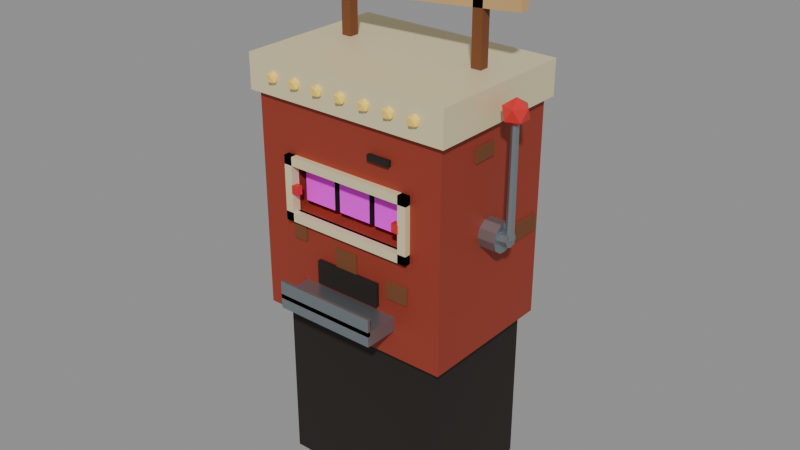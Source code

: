 # Source: SlotMachine.blend  (saved by Blender 5.3.31; exported with 4.5.12 LTS)
import bpy
from mathutils import Matrix  # noqa: F401  (used for matrix-valued properties, if any)

bpy.ops.wm.read_factory_settings(use_empty=True)
scene = bpy.context.scene
scene.name = 'Scene'

# ---- images (referenced by path relative to the original .blend; pixels are not part of the script)
import os
ASSET_DIR = os.environ.get("B2B_ASSET_DIR", "")  # directory of the original .blend (textures are referenced by path, not embedded)
HERE = os.path.dirname(os.path.abspath(__file__))  # packed textures are extracted next to this script under _unpacked/

def load_image(name, relpath, width, height, colorspace="sRGB"):
    """Load a texture the original file referenced (path relative to the .blend, or extracted next to this script)."""
    p = next((c for c in (os.path.join(HERE, relpath), os.path.join(ASSET_DIR, relpath)) if relpath and os.path.exists(c)), "")
    if p:
        img = bpy.data.images.load(p, check_existing=True)
        img.name = name
    else:  # same state as the original file: an image datablock whose file is absent (Cycles renders it pink)
        img = bpy.data.images.new(name, width, height)
        img.source = "FILE"
        img.filepath = "//" + (relpath or name)
    img.colorspace_settings.name = colorspace
    return img
img_slotreel_atlas_png = load_image('SlotReel_Atlas.png', 'SlotReel_Atlas.png', 1024, 1024, 'sRGB')

# ---- materials (node trees are filled in below, after node groups)
mat_slot_dark = bpy.data.materials.new('Slot_Dark')
mat_slot_dark.diffuse_color = (0.02416, 0.01764, 0.01444, 1.0)
mat_slot_body = bpy.data.materials.new('Slot_Body')
mat_slot_body.diffuse_color = (0.3663, 0.05127, 0.02843, 1.0)
mat_slot_trim = bpy.data.materials.new('Slot_Trim')
mat_slot_trim.diffuse_color = (0.8148, 0.7231, 0.4342, 1.0)
mat_slot_knob = bpy.data.materials.new('Slot_Knob')
mat_slot_knob.diffuse_color = (0.6939, 0.02732, 0.02732, 1.0)
mat_slot_bulb = bpy.data.materials.new('Slot_Bulb')
mat_slot_bulb.diffuse_color = (1.0, 0.6939, 0.1329, 1.0)
mat_slot_metal = bpy.data.materials.new('Slot_Metal')
mat_slot_metal.diffuse_color = (0.3231, 0.3663, 0.3916, 1.0)
mat_slot_rust = bpy.data.materials.new('Slot_Rust')
mat_slot_rust.diffuse_color = (0.1946, 0.06848, 0.02315, 1.0)
mat_slot_sign = bpy.data.materials.new('Slot_Sign')
mat_slot_sign.diffuse_color = (0.5841, 0.3613, 0.147, 1.0)
mat_slot_reel = bpy.data.materials.new('Slot_Reel')
mat_slot_reel.diffuse_color = (0.95, 0.91, 0.8, 1.0)

# ---- material node trees
mat_slot_dark.use_nodes = True; mat_slot_dark.node_tree.nodes.clear()
_N = mat_slot_dark.node_tree.nodes; _L = mat_slot_dark.node_tree.links
n0 = _N.new('ShaderNodeBsdfPrincipled'); n0.name = 'Principled BSDF'; n0.location = (-200, 100)
n0.inputs[0].default_value = (0.02416, 0.01764, 0.01444, 1.0)
n0.inputs[1].default_value = 0.3
n0.inputs[2].default_value = 0.7
n0.inputs[10].default_value = 0.005
n1 = _N.new('ShaderNodeOutputMaterial'); n1.name = 'Material Output'; n1.location = (200, 100)
_L.new(n0.outputs[0], n1.inputs[0])
n1.is_active_output = True
mat_slot_body.use_nodes = True; mat_slot_body.node_tree.nodes.clear()
_N = mat_slot_body.node_tree.nodes; _L = mat_slot_body.node_tree.links
n0 = _N.new('ShaderNodeBsdfPrincipled'); n0.name = 'Principled BSDF'; n0.location = (-200, 100)
n0.inputs[0].default_value = (0.3663, 0.05127, 0.02843, 1.0)
n0.inputs[1].default_value = 0.3
n0.inputs[2].default_value = 0.6
n0.inputs[10].default_value = 0.005
n1 = _N.new('ShaderNodeOutputMaterial'); n1.name = 'Material Output'; n1.location = (200, 100)
_L.new(n0.outputs[0], n1.inputs[0])
n1.is_active_output = True
mat_slot_trim.use_nodes = True; mat_slot_trim.node_tree.nodes.clear()
_N = mat_slot_trim.node_tree.nodes; _L = mat_slot_trim.node_tree.links
n0 = _N.new('ShaderNodeBsdfPrincipled'); n0.name = 'Principled BSDF'; n0.location = (-200, 100)
n0.inputs[0].default_value = (0.8148, 0.7231, 0.4342, 1.0)
n0.inputs[1].default_value = 0.2
n0.inputs[10].default_value = 0.005
n1 = _N.new('ShaderNodeOutputMaterial'); n1.name = 'Material Output'; n1.location = (200, 100)
_L.new(n0.outputs[0], n1.inputs[0])
n1.is_active_output = True
mat_slot_knob.use_nodes = True; mat_slot_knob.node_tree.nodes.clear()
_N = mat_slot_knob.node_tree.nodes; _L = mat_slot_knob.node_tree.links
n0 = _N.new('ShaderNodeBsdfPrincipled'); n0.name = 'Principled BSDF'; n0.location = (-200, 100)
n0.inputs[0].default_value = (0.6939, 0.02732, 0.02732, 1.0)
n0.inputs[1].default_value = 0.1
n0.inputs[2].default_value = 0.35
n0.inputs[10].default_value = 0.005
n1 = _N.new('ShaderNodeOutputMaterial'); n1.name = 'Material Output'; n1.location = (200, 100)
_L.new(n0.outputs[0], n1.inputs[0])
n1.is_active_output = True
mat_slot_bulb.use_nodes = True; mat_slot_bulb.node_tree.nodes.clear()
_N = mat_slot_bulb.node_tree.nodes; _L = mat_slot_bulb.node_tree.links
n0 = _N.new('ShaderNodeBsdfPrincipled'); n0.name = 'Principled BSDF'; n0.location = (-200, 100)
n0.inputs[0].default_value = (1.0, 0.6939, 0.1329, 1.0)
n0.inputs[2].default_value = 0.3
n0.inputs[10].default_value = 0.005
n1 = _N.new('ShaderNodeOutputMaterial'); n1.name = 'Material Output'; n1.location = (200, 100)
_L.new(n0.outputs[0], n1.inputs[0])
n1.is_active_output = True
mat_slot_metal.use_nodes = True; mat_slot_metal.node_tree.nodes.clear()
_N = mat_slot_metal.node_tree.nodes; _L = mat_slot_metal.node_tree.links
n0 = _N.new('ShaderNodeBsdfPrincipled'); n0.name = 'Principled BSDF'; n0.location = (-200, 100)
n0.inputs[0].default_value = (0.3231, 0.3663, 0.3916, 1.0)
n0.inputs[1].default_value = 0.8
n0.inputs[2].default_value = 0.35
n0.inputs[10].default_value = 0.005
n1 = _N.new('ShaderNodeOutputMaterial'); n1.name = 'Material Output'; n1.location = (200, 100)
_L.new(n0.outputs[0], n1.inputs[0])
n1.is_active_output = True
mat_slot_rust.use_nodes = True; mat_slot_rust.node_tree.nodes.clear()
_N = mat_slot_rust.node_tree.nodes; _L = mat_slot_rust.node_tree.links
n0 = _N.new('ShaderNodeBsdfPrincipled'); n0.name = 'Principled BSDF'; n0.location = (-200, 100)
n0.inputs[0].default_value = (0.1946, 0.06848, 0.02315, 1.0)
n0.inputs[1].default_value = 0.2
n0.inputs[2].default_value = 0.9
n0.inputs[10].default_value = 0.005
n1 = _N.new('ShaderNodeOutputMaterial'); n1.name = 'Material Output'; n1.location = (200, 100)
_L.new(n0.outputs[0], n1.inputs[0])
n1.is_active_output = True
mat_slot_sign.use_nodes = True; mat_slot_sign.node_tree.nodes.clear()
_N = mat_slot_sign.node_tree.nodes; _L = mat_slot_sign.node_tree.links
n0 = _N.new('ShaderNodeBsdfPrincipled'); n0.name = 'Principled BSDF'; n0.location = (-200, 100)
n0.inputs[0].default_value = (0.5841, 0.3613, 0.147, 1.0)
n0.inputs[2].default_value = 0.85
n0.inputs[10].default_value = 0.005
n1 = _N.new('ShaderNodeOutputMaterial'); n1.name = 'Material Output'; n1.location = (200, 100)
_L.new(n0.outputs[0], n1.inputs[0])
n1.is_active_output = True
mat_slot_reel.use_nodes = True; mat_slot_reel.node_tree.nodes.clear()
_N = mat_slot_reel.node_tree.nodes; _L = mat_slot_reel.node_tree.links
n0 = _N.new('ShaderNodeBsdfPrincipled'); n0.name = 'Principled BSDF'; n0.location = (-200, 100)
n0.inputs[10].default_value = 0.005
n1 = _N.new('ShaderNodeOutputMaterial'); n1.name = 'Material Output'; n1.location = (200, 100)
n2 = _N.new('ShaderNodeTexImage'); n2.name = 'Image Texture'; n2.location = (0, 0)
n2.image = img_slotreel_atlas_png
n2.interpolation = 'Closest'
_L.new(n0.outputs[0], n1.inputs[0])
_L.new(n2.outputs[0], n0.inputs[0])
n1.is_active_output = True

# ---- meshes
me_slotmachine = bpy.data.meshes.new('SlotMachine')
me_slotmachine.from_pydata([(-0.3, -0.21, 0.0), (-0.3, -0.21, 0.6), (-0.3, 0.25, 0.0), (-0.3, 0.25, 0.6), (0.3, -0.21, 0.0), (0.3, -0.21, 0.6), (0.3, 0.25, 0.0), (0.3, 0.25, 0.6), (-0.35, -0.25, 0.6), (-0.35, -0.25, 0.98), (-0.35, 0.25, 0.6), (-0.35, 0.25, 0.98), (0.35, -0.25, 0.6), (0.35, -0.25, 0.98), (0.35, 0.25, 0.6), (0.35, 0.25, 0.98), (-0.35, -0.25, 1.14), (-0.35, -0.25, 1.35), (-0.35, 0.25, 1.14), (-0.35, 0.25, 1.35), (0.35, -0.25, 1.14), (0.35, -0.25, 1.35), (0.35, 0.25, 1.14), (0.35, 0.25, 1.35), (-0.22, -0.25, 0.98), (-0.22, -0.25, 1.14), (-0.22, 0.25, 0.98), (-0.22, 0.25, 1.14), (0.22, -0.25, 0.98), (0.22, -0.25, 1.14), (0.22, 0.25, 0.98), (0.22, 0.25, 1.14), (-0.22, -0.03, 0.98), (-0.22, -0.03, 1.14), (0.22, -0.03, 0.98), (0.22, -0.03, 1.14), (-0.24, -0.271, 0.95), (-0.24, -0.271, 0.98), (-0.24, -0.241, 0.95), (-0.24, -0.241, 0.98), (0.24, -0.271, 0.95), (0.24, -0.271, 0.98), (0.24, -0.241, 0.95), (0.24, -0.241, 0.98), (-0.24, -0.271, 1.14), (-0.24, -0.271, 1.17), (-0.24, -0.241, 1.14), (-0.24, -0.241, 1.17), (0.24, -0.271, 1.14), (0.24, -0.271, 1.17), (0.24, -0.241, 1.14), (0.24, -0.241, 1.17), (-0.21, -0.271, 0.95), (-0.21, -0.271, 1.17), (-0.21, -0.241, 0.95), (-0.21, -0.241, 1.17), (-0.2125, -0.272, 1.045), (-0.2125, -0.272, 1.075), (-0.2125, -0.252, 1.045), (-0.2125, -0.252, 1.075), (-0.1875, -0.272, 1.045), (-0.1875, -0.272, 1.075), (-0.1875, -0.252, 1.045), (-0.1875, -0.252, 1.075), (0.21, -0.271, 0.95), (0.21, -0.271, 1.17), (0.21, -0.241, 0.95), (0.21, -0.241, 1.17), (0.1875, -0.272, 1.045), (0.1875, -0.272, 1.075), (0.1875, -0.252, 1.045), (0.1875, -0.252, 1.075), (0.2125, -0.272, 1.045), (0.2125, -0.272, 1.075), (0.2125, -0.252, 1.045), (0.2125, -0.252, 1.075), (-0.37, -0.27, 1.35), (-0.37, -0.27, 1.47), (-0.37, 0.27, 1.35), (-0.37, 0.27, 1.47), (0.37, -0.27, 1.35), (0.37, -0.27, 1.47), (0.37, 0.27, 1.35), (0.37, 0.27, 1.47), (-0.27, -0.27, 1.388), (-0.2541, -0.2816, 1.4), (-0.2761, -0.2887, 1.4), (-0.2897, -0.27, 1.4), (-0.2761, -0.2513, 1.4), (-0.2541, -0.2584, 1.4), (-0.2639, -0.2887, 1.42), (-0.2859, -0.2816, 1.42), (-0.2859, -0.2584, 1.42), (-0.2639, -0.2513, 1.42), (-0.2503, -0.27, 1.42), (-0.27, -0.27, 1.432), (-0.18, -0.27, 1.388), (-0.1641, -0.2816, 1.4), (-0.1861, -0.2887, 1.4), (-0.1997, -0.27, 1.4), (-0.1861, -0.2513, 1.4), (-0.1641, -0.2584, 1.4), (-0.1739, -0.2887, 1.42), (-0.1959, -0.2816, 1.42), (-0.1959, -0.2584, 1.42), (-0.1739, -0.2513, 1.42), (-0.1603, -0.27, 1.42), (-0.18, -0.27, 1.432), (-0.09, -0.27, 1.388), (-0.07408, -0.2816, 1.4), (-0.09608, -0.2887, 1.4), (-0.1097, -0.27, 1.4), (-0.09608, -0.2513, 1.4), (-0.07408, -0.2584, 1.4), (-0.08392, -0.2887, 1.42), (-0.1059, -0.2816, 1.42), (-0.1059, -0.2584, 1.42), (-0.08392, -0.2513, 1.42), (-0.07032, -0.27, 1.42), (-0.09, -0.27, 1.432), (0.0, -0.27, 1.388), (0.01592, -0.2816, 1.4), (-0.00608, -0.2887, 1.4), (-0.01968, -0.27, 1.4), (-0.00608, -0.2513, 1.4), (0.01592, -0.2584, 1.4), (0.00608, -0.2887, 1.42), (-0.01592, -0.2816, 1.42), (-0.01592, -0.2584, 1.42), (0.00608, -0.2513, 1.42), (0.01968, -0.27, 1.42), (0.0, -0.27, 1.432), (0.09, -0.27, 1.388), (0.1059, -0.2816, 1.4), (0.08392, -0.2887, 1.4), (0.07032, -0.27, 1.4), (0.08392, -0.2513, 1.4), (0.1059, -0.2584, 1.4), (0.09608, -0.2887, 1.42), (0.07408, -0.2816, 1.42), (0.07408, -0.2584, 1.42), (0.09608, -0.2513, 1.42), (0.1097, -0.27, 1.42), (0.09, -0.27, 1.432), (0.18, -0.27, 1.388), (0.1959, -0.2816, 1.4), (0.1739, -0.2887, 1.4), (0.1603, -0.27, 1.4), (0.1739, -0.2513, 1.4), (0.1959, -0.2584, 1.4), (0.1861, -0.2887, 1.42), (0.1641, -0.2816, 1.42), (0.1641, -0.2584, 1.42), (0.1861, -0.2513, 1.42), (0.1997, -0.27, 1.42), (0.18, -0.27, 1.432), (0.27, -0.27, 1.388), (0.2859, -0.2816, 1.4), (0.2639, -0.2887, 1.4), (0.2503, -0.27, 1.4), (0.2639, -0.2513, 1.4), (0.2859, -0.2584, 1.4), (0.2761, -0.2887, 1.42), (0.2541, -0.2816, 1.42), (0.2541, -0.2584, 1.42), (0.2761, -0.2513, 1.42), (0.2897, -0.27, 1.42), (0.27, -0.27, 1.432), (0.09, -0.264, 1.24), (0.09, -0.264, 1.26), (0.09, -0.244, 1.24), (0.09, -0.244, 1.26), (0.17, -0.264, 1.24), (0.17, -0.264, 1.26), (0.17, -0.244, 1.24), (0.17, -0.244, 1.26), (-0.18, -0.37, 0.695), (-0.18, -0.37, 0.745), (-0.18, -0.25, 0.695), (-0.18, -0.25, 0.745), (0.18, -0.37, 0.695), (0.18, -0.37, 0.745), (0.18, -0.25, 0.695), (0.18, -0.25, 0.745), (-0.18, -0.37, 0.73), (-0.18, -0.37, 0.79), (-0.18, -0.36, 0.73), (-0.18, -0.36, 0.79), (0.18, -0.37, 0.73), (0.18, -0.37, 0.79), (0.18, -0.36, 0.73), (0.18, -0.36, 0.79), (-0.12, -0.264, 0.76), (-0.12, -0.264, 0.84), (-0.12, -0.244, 0.76), (-0.12, -0.244, 0.84), (0.12, -0.264, 0.76), (0.12, -0.264, 0.84), (0.12, -0.244, 0.76), (0.12, -0.244, 0.84), (0.1526, -0.255, 0.8024), (0.1526, -0.255, 0.8633), (0.1526, -0.249, 0.8024), (0.1526, -0.249, 0.8633), (0.2319, -0.255, 0.8024), (0.2319, -0.255, 0.8633), (0.2319, -0.249, 0.8024), (0.2319, -0.249, 0.8633), (-0.355, -0.1589, 0.9455), (-0.355, -0.1589, 1.011), (-0.355, -0.0523, 0.9455), (-0.355, -0.0523, 1.011), (-0.349, -0.1589, 0.9455), (-0.349, -0.1589, 1.011), (-0.349, -0.0523, 0.9455), (-0.349, -0.0523, 1.011), (-0.2243, -0.255, 0.885), (-0.2243, -0.255, 0.9716), (-0.2243, -0.249, 0.885), (-0.2243, -0.249, 0.9716), (-0.1733, -0.255, 0.885), (-0.1733, -0.255, 0.9716), (-0.1733, -0.249, 0.885), (-0.1733, -0.249, 0.9716), (0.349, 0.1307, 0.907), (0.349, 0.1307, 0.9674), (0.349, 0.2347, 0.907), (0.349, 0.2347, 0.9674), (0.355, 0.1307, 0.907), (0.355, 0.1307, 0.9674), (0.355, 0.2347, 0.907), (0.355, 0.2347, 0.9674), (0.349, -0.09504, 1.246), (0.349, -0.09504, 1.292), (0.349, -0.01021, 1.246), (0.349, -0.01021, 1.292), (0.355, -0.09504, 1.246), (0.355, -0.09504, 1.292), (0.355, -0.01021, 1.246), (0.355, -0.01021, 1.292), (-0.04943, -0.255, 0.8391), (-0.04943, -0.255, 0.9067), (-0.04943, -0.249, 0.8391), (-0.04943, -0.249, 0.9067), (0.03229, -0.255, 0.8391), (0.03229, -0.255, 0.9067), (0.03229, -0.249, 0.8391), (0.03229, -0.249, 0.9067), (-0.2675, 0.0325, 1.75), (-0.2675, 0.0325, 1.45), (0.35, 0.03, 1.0), (0.41, 0.03, 1.0), (0.35, 0.02045, 0.9706), (0.41, 0.02045, 0.9706), (0.35, -0.004549, 0.9524), (0.41, -0.004549, 0.9524), (0.35, -0.03545, 0.9524), (0.41, -0.03545, 0.9524), (0.35, -0.06045, 0.9706), (0.41, -0.06045, 0.9706), (0.35, -0.07, 1.0), (0.41, -0.07, 1.0), (0.35, -0.06045, 1.029), (0.41, -0.06045, 1.029), (0.35, -0.03545, 1.048), (0.41, -0.03545, 1.048), (0.35, -0.004549, 1.048), (0.41, -0.004549, 1.048), (0.35, 0.02045, 1.029), (0.41, 0.02045, 1.029), (-0.2675, 0.0675, 1.45), (-0.2675, 0.0675, 1.75), (-0.2325, 0.0325, 1.45), (-0.2325, 0.0325, 1.75), (-0.2325, 0.0675, 1.45), (-0.2325, 0.0675, 1.75), (0.2325, 0.0325, 1.45), (0.2325, 0.0325, 1.75), (0.2325, 0.0675, 1.45), (0.2325, 0.0675, 1.75), (0.2675, 0.0325, 1.45), (0.2675, 0.0325, 1.75), (0.2675, 0.0675, 1.45), (0.2675, 0.0675, 1.75), (-0.3798, 0.0325, 1.596), (-0.3972, 0.0325, 1.796), (-0.3798, 0.0675, 1.596), (-0.3972, 0.0675, 1.796), (0.3972, 0.0325, 1.664), (0.3798, 0.0325, 1.864), (0.3972, 0.0675, 1.664), (0.3798, 0.0675, 1.864)], [], [(0, 1, 3, 2), (2, 3, 7, 6), (6, 7, 5, 4), (4, 5, 1, 0), (2, 6, 4, 0), (7, 3, 1, 5), (8, 9, 11, 10), (10, 11, 15, 14), (14, 15, 13, 12), (12, 13, 9, 8), (10, 14, 12, 8), (15, 11, 9, 13), (16, 17, 19, 18), (18, 19, 23, 22), (22, 23, 21, 20), (20, 21, 17, 16), (18, 22, 20, 16), (23, 19, 17, 21), (9, 16, 18, 11), (11, 18, 27, 26), (26, 27, 25, 24), (24, 25, 16, 9), (11, 26, 24, 9), (27, 18, 16, 25), (28, 29, 31, 30), (30, 31, 22, 15), (15, 22, 20, 13), (13, 20, 29, 28), (30, 15, 13, 28), (22, 31, 29, 20), (32, 33, 27, 26), (26, 27, 31, 30), (30, 31, 35, 34), (34, 35, 33, 32), (26, 30, 34, 32), (31, 27, 33, 35), (36, 37, 39, 38), (38, 39, 43, 42), (42, 43, 41, 40), (40, 41, 37, 36), (38, 42, 40, 36), (43, 39, 37, 41), (44, 45, 47, 46), (46, 47, 51, 50), (50, 51, 49, 48), (48, 49, 45, 44), (46, 50, 48, 44), (51, 47, 45, 49), (36, 45, 47, 38), (38, 47, 55, 54), (54, 55, 53, 52), (52, 53, 45, 36), (38, 54, 52, 36), (55, 47, 45, 53), (56, 57, 59, 58), (58, 59, 63, 62), (62, 63, 61, 60), (60, 61, 57, 56), (58, 62, 60, 56), (63, 59, 57, 61), (64, 65, 67, 66), (66, 67, 51, 42), (42, 51, 49, 40), (40, 49, 65, 64), (66, 42, 40, 64), (51, 67, 65, 49), (68, 69, 71, 70), (70, 71, 75, 74), (74, 75, 73, 72), (72, 73, 69, 68), (70, 74, 72, 68), (75, 71, 69, 73), (76, 77, 79, 78), (78, 79, 83, 82), (82, 83, 81, 80), (80, 81, 77, 76), (78, 82, 80, 76), (83, 79, 77, 81), (84, 85, 86), (85, 84, 89), (84, 86, 87), (84, 87, 88), (84, 88, 89), (85, 89, 94), (86, 85, 90), (87, 86, 91), (88, 87, 92), (89, 88, 93), (85, 94, 90), (86, 90, 91), (87, 91, 92), (88, 92, 93), (89, 93, 94), (90, 94, 95), (91, 90, 95), (92, 91, 95), (93, 92, 95), (94, 93, 95), (96, 97, 98), (97, 96, 101), (96, 98, 99), (96, 99, 100), (96, 100, 101), (97, 101, 106), (98, 97, 102), (99, 98, 103), (100, 99, 104), (101, 100, 105), (97, 106, 102), (98, 102, 103), (99, 103, 104), (100, 104, 105), (101, 105, 106), (102, 106, 107), (103, 102, 107), (104, 103, 107), (105, 104, 107), (106, 105, 107), (108, 109, 110), (109, 108, 113), (108, 110, 111), (108, 111, 112), (108, 112, 113), (109, 113, 118), (110, 109, 114), (111, 110, 115), (112, 111, 116), (113, 112, 117), (109, 118, 114), (110, 114, 115), (111, 115, 116), (112, 116, 117), (113, 117, 118), (114, 118, 119), (115, 114, 119), (116, 115, 119), (117, 116, 119), (118, 117, 119), (120, 121, 122), (121, 120, 125), (120, 122, 123), (120, 123, 124), (120, 124, 125), (121, 125, 130), (122, 121, 126), (123, 122, 127), (124, 123, 128), (125, 124, 129), (121, 130, 126), (122, 126, 127), (123, 127, 128), (124, 128, 129), (125, 129, 130), (126, 130, 131), (127, 126, 131), (128, 127, 131), (129, 128, 131), (130, 129, 131), (132, 133, 134), (133, 132, 137), (132, 134, 135), (132, 135, 136), (132, 136, 137), (133, 137, 142), (134, 133, 138), (135, 134, 139), (136, 135, 140), (137, 136, 141), (133, 142, 138), (134, 138, 139), (135, 139, 140), (136, 140, 141), (137, 141, 142), (138, 142, 143), (139, 138, 143), (140, 139, 143), (141, 140, 143), (142, 141, 143), (144, 145, 146), (145, 144, 149), (144, 146, 147), (144, 147, 148), (144, 148, 149), (145, 149, 154), (146, 145, 150), (147, 146, 151), (148, 147, 152), (149, 148, 153), (145, 154, 150), (146, 150, 151), (147, 151, 152), (148, 152, 153), (149, 153, 154), (150, 154, 155), (151, 150, 155), (152, 151, 155), (153, 152, 155), (154, 153, 155), (156, 157, 158), (157, 156, 161), (156, 158, 159), (156, 159, 160), (156, 160, 161), (157, 161, 166), (158, 157, 162), (159, 158, 163), (160, 159, 164), (161, 160, 165), (157, 166, 162), (158, 162, 163), (159, 163, 164), (160, 164, 165), (161, 165, 166), (162, 166, 167), (163, 162, 167), (164, 163, 167), (165, 164, 167), (166, 165, 167), (168, 169, 171, 170), (170, 171, 175, 174), (174, 175, 173, 172), (172, 173, 169, 168), (170, 174, 172, 168), (175, 171, 169, 173), (176, 177, 179, 178), (178, 179, 183, 182), (182, 183, 181, 180), (180, 181, 177, 176), (178, 182, 180, 176), (183, 179, 177, 181), (184, 185, 187, 186), (186, 187, 191, 190), (190, 191, 189, 188), (188, 189, 185, 184), (186, 190, 188, 184), (191, 187, 185, 189), (192, 193, 195, 194), (194, 195, 199, 198), (198, 199, 197, 196), (196, 197, 193, 192), (194, 198, 196, 192), (199, 195, 193, 197), (200, 201, 203, 202), (202, 203, 207, 206), (206, 207, 205, 204), (204, 205, 201, 200), (202, 206, 204, 200), (207, 203, 201, 205), (208, 209, 211, 210), (210, 211, 215, 214), (214, 215, 213, 212), (212, 213, 209, 208), (210, 214, 212, 208), (215, 211, 209, 213), (216, 217, 219, 218), (218, 219, 223, 222), (222, 223, 221, 220), (220, 221, 217, 216), (218, 222, 220, 216), (223, 219, 217, 221), (224, 225, 227, 226), (226, 227, 231, 230), (230, 231, 229, 228), (228, 229, 225, 224), (226, 230, 228, 224), (231, 227, 225, 229), (232, 233, 235, 234), (234, 235, 239, 238), (238, 239, 237, 236), (236, 237, 233, 232), (234, 238, 236, 232), (239, 235, 233, 237), (240, 241, 243, 242), (242, 243, 247, 246), (246, 247, 245, 244), (244, 245, 241, 240), (242, 246, 244, 240), (247, 243, 241, 245), (291, 287, 285, 289), (282, 283, 281, 280), (250, 251, 253, 252), (278, 279, 283, 282), (252, 253, 255, 254), (288, 289, 285, 284), (276, 277, 279, 278), (254, 255, 257, 256), (290, 291, 289, 288), (275, 271, 248, 273), (256, 257, 259, 258), (286, 287, 291, 290), (270, 274, 272, 249), (258, 259, 261, 260), (284, 285, 287, 286), (272, 273, 248, 249), (260, 261, 263, 262), (283, 279, 277, 281), (274, 275, 273, 272), (262, 263, 265, 264), (278, 282, 280, 276), (270, 271, 275, 274), (264, 265, 267, 266), (253, 251, 269, 267, 265, 263, 261, 259, 257, 255), (249, 248, 271, 270), (266, 267, 269, 268), (286, 290, 288, 284), (280, 281, 277, 276), (268, 269, 251, 250), (250, 252, 254, 256, 258, 260, 262, 264, 266, 268)])
me_slotmachine.polygons.foreach_set('material_index', [0, 0, 0, 0, 0, 0, 1, 1, 1, 1, 1, 1, 1, 1, 1, 1, 1, 1, 1, 1, 1, 1, 1, 1, 1, 1, 1, 1, 1, 1, 0, 0, 0, 0, 0, 0, 2, 2, 2, 2, 2, 2, 2, 2, 2, 2, 2, 2, 2, 2, 2, 2, 2, 2, 3, 3, 3, 3, 3, 3, 2, 2, 2, 2, 2, 2, 3, 3, 3, 3, 3, 3, 2, 2, 2, 2, 2, 2, 4, 4, 4, 4, 4, 4, 4, 4, 4, 4, 4, 4, 4, 4, 4, 4, 4, 4, 4, 4, 4, 4, 4, 4, 4, 4, 4, 4, 4, 4, 4, 4, 4, 4, 4, 4, 4, 4, 4, 4, 4, 4, 4, 4, 4, 4, 4, 4, 4, 4, 4, 4, 4, 4, 4, 4, 4, 4, 4, 4, 4, 4, 4, 4, 4, 4, 4, 4, 4, 4, 4, 4, 4, 4, 4, 4, 4, 4, 4, 4, 4, 4, 4, 4, 4, 4, 4, 4, 4, 4, 4, 4, 4, 4, 4, 4, 4, 4, 4, 4, 4, 4, 4, 4, 4, 4, 4, 4, 4, 4, 4, 4, 4, 4, 4, 4, 4, 4, 4, 4, 4, 4, 4, 4, 4, 4, 4, 4, 4, 4, 4, 4, 4, 4, 4, 4, 4, 4, 4, 4, 0, 0, 0, 0, 0, 0, 5, 5, 5, 5, 5, 5, 5, 5, 5, 5, 5, 5, 0, 0, 0, 0, 0, 0, 6, 6, 6, 6, 6, 6, 6, 6, 6, 6, 6, 6, 6, 6, 6, 6, 6, 6, 6, 6, 6, 6, 6, 6, 6, 6, 6, 6, 6, 6, 6, 6, 6, 6, 6, 6, 7, 6, 5, 6, 5, 7, 6, 5, 7, 6, 5, 7, 6, 5, 7, 6, 5, 6, 6, 5, 6, 6, 5, 5, 6, 5, 7, 6, 5, 5])
me_slotmachine.materials.append(mat_slot_dark)
me_slotmachine.materials.append(mat_slot_body)
me_slotmachine.materials.append(mat_slot_trim)
me_slotmachine.materials.append(mat_slot_knob)
me_slotmachine.materials.append(mat_slot_bulb)
me_slotmachine.materials.append(mat_slot_metal)
me_slotmachine.materials.append(mat_slot_rust)
me_slotmachine.materials.append(mat_slot_sign)
me_slotmachine.update()
me_reel_0 = bpy.data.meshes.new('Reel_0')
me_reel_0.from_pydata([(-0.06, -0.0866, -0.05), (0.06, -0.0866, -0.05), (0.06, -0.0866, 0.05), (-0.06, -0.0866, 0.05), (-0.06, 0.0866, -0.05), (0.06, 0.0866, -0.05), (0.06, -1.863e-08, -0.1), (-0.06, -1.863e-08, -0.1), (0.06, 0.0866, 0.05), (-0.06, -1.863e-08, 0.1), (0.06, -1.863e-08, 0.1), (-0.06, 0.0866, 0.05)], [], [(0, 1, 2, 3), (7, 6, 1, 0), (4, 5, 6, 7), (11, 8, 5, 4), (9, 10, 8, 11), (3, 2, 10, 9), (3, 9, 11, 4, 7, 0), (1, 6, 5, 8, 10, 2)])
me_reel_0.polygons.foreach_set('material_index', [0, 0, 0, 0, 0, 0, 1, 1])
_uv = me_reel_0.uv_layers.new(name='UVMap')
_uv.uv.foreach_set('vector', [0.0, 0.8333, 1.0, 0.8333, 1.0, 1.0, 0.0, 1.0, 0.0, 0.6667, 1.0, 0.6667, 1.0, 0.8333, 0.0, 0.8333, 0.0, 0.5, 1.0, 0.5, 1.0, 0.6667, 0.0, 0.6667, 0.0, 0.3333, 1.0, 0.3333, 1.0, 0.5, 0.0, 0.5, 0.0, 0.1667, 1.0, 0.1667, 1.0, 0.3333, 0.0, 0.3333, 0.0, 0.0, 1.0, 0.0, 1.0, 0.1667, 0.0, 0.1667, 0.0, 0.0, 0.0, 0.0, 0.0, 0.0, 0.0, 0.0, 0.0, 0.0, 0.0, 0.0, 0.0, 0.0, 0.0, 0.0, 0.0, 0.0, 0.0, 0.0, 0.0, 0.0, 0.0, 0.0])
me_reel_0.materials.append(mat_slot_reel)
me_reel_0.materials.append(mat_slot_dark)
me_reel_0.update()
me_reel_1 = bpy.data.meshes.new('Reel_1')
me_reel_1.from_pydata([(-0.06, -0.0866, -0.05), (0.06, -0.0866, -0.05), (0.06, -0.0866, 0.05), (-0.06, -0.0866, 0.05), (-0.06, 0.0866, -0.05), (0.06, 0.0866, -0.05), (0.06, -1.863e-08, -0.1), (-0.06, -1.863e-08, -0.1), (0.06, 0.0866, 0.05), (-0.06, -1.863e-08, 0.1), (0.06, -1.863e-08, 0.1), (-0.06, 0.0866, 0.05)], [], [(0, 1, 2, 3), (7, 6, 1, 0), (4, 5, 6, 7), (11, 8, 5, 4), (9, 10, 8, 11), (3, 2, 10, 9), (3, 9, 11, 4, 7, 0), (1, 6, 5, 8, 10, 2)])
me_reel_1.polygons.foreach_set('material_index', [0, 0, 0, 0, 0, 0, 1, 1])
_uv = me_reel_1.uv_layers.new(name='UVMap')
_uv.uv.foreach_set('vector', [0.0, 0.8333, 1.0, 0.8333, 1.0, 1.0, 0.0, 1.0, 0.0, 0.6667, 1.0, 0.6667, 1.0, 0.8333, 0.0, 0.8333, 0.0, 0.5, 1.0, 0.5, 1.0, 0.6667, 0.0, 0.6667, 0.0, 0.3333, 1.0, 0.3333, 1.0, 0.5, 0.0, 0.5, 0.0, 0.1667, 1.0, 0.1667, 1.0, 0.3333, 0.0, 0.3333, 0.0, 0.0, 1.0, 0.0, 1.0, 0.1667, 0.0, 0.1667, 0.0, 0.0, 0.0, 0.0, 0.0, 0.0, 0.0, 0.0, 0.0, 0.0, 0.0, 0.0, 0.0, 0.0, 0.0, 0.0, 0.0, 0.0, 0.0, 0.0, 0.0, 0.0, 0.0, 0.0])
me_reel_1.materials.append(mat_slot_reel)
me_reel_1.materials.append(mat_slot_dark)
me_reel_1.update()
me_reel_2 = bpy.data.meshes.new('Reel_2')
me_reel_2.from_pydata([(-0.06, -0.0866, -0.05), (0.06, -0.0866, -0.05), (0.06, -0.0866, 0.05), (-0.06, -0.0866, 0.05), (-0.06, 0.0866, -0.05), (0.06, 0.0866, -0.05), (0.06, -1.863e-08, -0.1), (-0.06, -1.863e-08, -0.1), (0.06, 0.0866, 0.05), (-0.06, -1.863e-08, 0.1), (0.06, -1.863e-08, 0.1), (-0.06, 0.0866, 0.05)], [], [(0, 1, 2, 3), (7, 6, 1, 0), (4, 5, 6, 7), (11, 8, 5, 4), (9, 10, 8, 11), (3, 2, 10, 9), (3, 9, 11, 4, 7, 0), (1, 6, 5, 8, 10, 2)])
me_reel_2.polygons.foreach_set('material_index', [0, 0, 0, 0, 0, 0, 1, 1])
_uv = me_reel_2.uv_layers.new(name='UVMap')
_uv.uv.foreach_set('vector', [0.0, 0.8333, 1.0, 0.8333, 1.0, 1.0, 0.0, 1.0, 0.0, 0.6667, 1.0, 0.6667, 1.0, 0.8333, 0.0, 0.8333, 0.0, 0.5, 1.0, 0.5, 1.0, 0.6667, 0.0, 0.6667, 0.0, 0.3333, 1.0, 0.3333, 1.0, 0.5, 0.0, 0.5, 0.0, 0.1667, 1.0, 0.1667, 1.0, 0.3333, 0.0, 0.3333, 0.0, 0.0, 1.0, 0.0, 1.0, 0.1667, 0.0, 0.1667, 0.0, 0.0, 0.0, 0.0, 0.0, 0.0, 0.0, 0.0, 0.0, 0.0, 0.0, 0.0, 0.0, 0.0, 0.0, 0.0, 0.0, 0.0, 0.0, 0.0, 0.0, 0.0, 0.0, 0.0])
me_reel_2.materials.append(mat_slot_reel)
me_reel_2.materials.append(mat_slot_dark)
me_reel_2.update()
me_lever = bpy.data.meshes.new('Lever')
me_lever.from_pydata([(0.08256, -0.02366, 0.3799), (0.05, 0.0, 0.355), (0.005, 0.025, -1.887e-09), (0.055, 0.025, 1.887e-09), (0.005, 0.01768, -0.01768), (0.055, 0.01768, -0.01768), (0.005, 0.0, -0.025), (0.055, 0.0, -0.025), (0.005, -0.01768, -0.01768), (0.055, -0.01768, -0.01768), (0.005, -0.025, -1.887e-09), (0.055, -0.025, 1.887e-09), (0.005, -0.01768, 0.01768), (0.055, -0.01768, 0.01768), (0.005, 0.0, 0.025), (0.055, 0.0, 0.025), (0.005, 0.01768, 0.01768), (0.055, 0.01768, 0.01768), (0.05, 0.014, 0.0), (0.05, 0.012, 0.38), (0.0599, 0.009899, 0.0), (0.05849, 0.008485, 0.38), (0.064, 0.0, 0.0), (0.062, 0.0, 0.38), (0.0599, -0.009899, 0.0), (0.05849, -0.008485, 0.38), (0.05, -0.014, 0.0), (0.05, -0.012, 0.38), (0.0401, -0.009899, 0.0), (0.04151, -0.008485, 0.38), (0.036, 0.0, 0.0), (0.038, 0.0, 0.38), (0.0401, 0.009899, 0.0), (0.04151, 0.008485, 0.38), (0.03756, -0.03828, 0.3799), (0.009751, 0.0, 0.3799), (0.03756, 0.03828, 0.3799), (0.08256, 0.02366, 0.3799), (0.06244, -0.03828, 0.4201), (0.01744, -0.02366, 0.4201), (0.01744, 0.02366, 0.4201), (0.06244, 0.03828, 0.4201), (0.09025, 0.0, 0.4201), (0.05, 0.0, 0.445)], [], [(37, 36, 41), (1, 36, 37), (2, 3, 5, 4), (26, 27, 29, 28), (20, 21, 23, 22), (4, 5, 7, 6), (24, 25, 27, 26), (35, 39, 40), (6, 7, 9, 8), (0, 42, 38), (35, 34, 39), (8, 9, 11, 10), (1, 35, 36), (18, 19, 21, 20), (10, 11, 13, 12), (22, 23, 25, 24), (36, 40, 41), (12, 13, 15, 14), (5, 3, 17, 15, 13, 11, 9, 7), (34, 0, 38), (14, 15, 17, 16), (1, 34, 35), (34, 38, 39), (16, 17, 3, 2), (2, 4, 6, 8, 10, 12, 14, 16), (0, 1, 37), (36, 35, 40), (28, 29, 31, 30), (1, 0, 34), (22, 24, 26, 28, 30, 32, 18, 20), (30, 31, 33, 32), (0, 37, 42), (37, 41, 42), (32, 33, 19, 18), (29, 27, 25, 23, 21, 19, 33, 31), (38, 42, 43), (39, 38, 43), (40, 39, 43), (41, 40, 43), (42, 41, 43)])
me_lever.polygons.foreach_set('material_index', [1, 1, 0, 0, 0, 0, 0, 1, 0, 1, 1, 0, 1, 0, 0, 0, 1, 0, 0, 1, 0, 1, 1, 0, 0, 1, 1, 0, 1, 0, 0, 1, 1, 0, 0, 1, 1, 1, 1, 1])
me_lever.materials.append(mat_slot_metal)
me_lever.materials.append(mat_slot_knob)
me_lever.update()

# ---- objects
ob_slotmachine = bpy.data.objects.new('SlotMachine', me_slotmachine)
ob_reel_0 = bpy.data.objects.new('Reel_0', me_reel_0)
ob_reel_1 = bpy.data.objects.new('Reel_1', me_reel_1)
ob_reel_2 = bpy.data.objects.new('Reel_2', me_reel_2)
ob_lever = bpy.data.objects.new('Lever', me_lever)

# ---- transforms, parenting, visibility, modifiers, constraints
ob_slotmachine.location = (0.0, 0.0, 0.0)
ob_reel_0.parent = ob_slotmachine
ob_reel_0.location = (-0.14, -0.1334, 1.06)
ob_reel_1.parent = ob_slotmachine
ob_reel_1.location = (0.0, -0.1334, 1.06)
ob_reel_2.parent = ob_slotmachine
ob_reel_2.location = (0.14, -0.1334, 1.06)
ob_lever.parent = ob_slotmachine
ob_lever.location = (0.38, -0.02, 1.0)

# ---- collection membership
scene.collection.objects.link(ob_slotmachine)
scene.collection.objects.link(ob_reel_0)
scene.collection.objects.link(ob_reel_1)
scene.collection.objects.link(ob_reel_2)
scene.collection.objects.link(ob_lever)

# ---- scene / render settings (as saved in the file)
scene.frame_start = 1; scene.frame_end = 250; scene.frame_set(1)
scene.render.engine = 'BLENDER_EEVEE_NEXT'
scene.render.bake_bias = 0.0
scene.render.bake_samples = 0
scene.render.compositor_device = 'GPU'
scene.eevee.use_volume_custom_range = False
scene.eevee.fast_gi_thickness_near = 0.1
scene.eevee.fast_gi_thickness_far = 0.0
scene.eevee.ray_tracing_options.screen_trace_thickness = 0.1
bpy.context.view_layer.update()

# ---- added for rendering (the .blend has no active camera and no usable light): camera, sun + grey world if the file has none
cam_auto = bpy.data.cameras.new('AutoCamera')
cam_auto.lens = 50.0
cam_auto.sensor_width = 36.0
cam_auto.clip_end = 1000.0
ob_auto_camera = bpy.data.objects.new('AutoCamera', cam_auto)
scene.collection.objects.link(ob_auto_camera)
ob_auto_camera.location = (2.02847, -2.44035, 2.52537)
ob_auto_camera.rotation_euler = (1.09748, -7.21219e-08, 0.694738)
scene.camera = ob_auto_camera
light_auto_sun = bpy.data.lights.new('AutoSun', 'SUN')
light_auto_sun.energy = 3.0
light_auto_sun.angle = 0.0523599
ob_auto_sun = bpy.data.objects.new('AutoSun', light_auto_sun)
scene.collection.objects.link(ob_auto_sun)
ob_auto_sun.rotation_euler = (0.872665, 0.174533, 0.523599)
if scene.world is None:
    world_auto = bpy.data.worlds.new('AutoWorld')
    world_auto.color = (0.3, 0.3, 0.3)
    scene.world = world_auto
bpy.context.view_layer.update()
